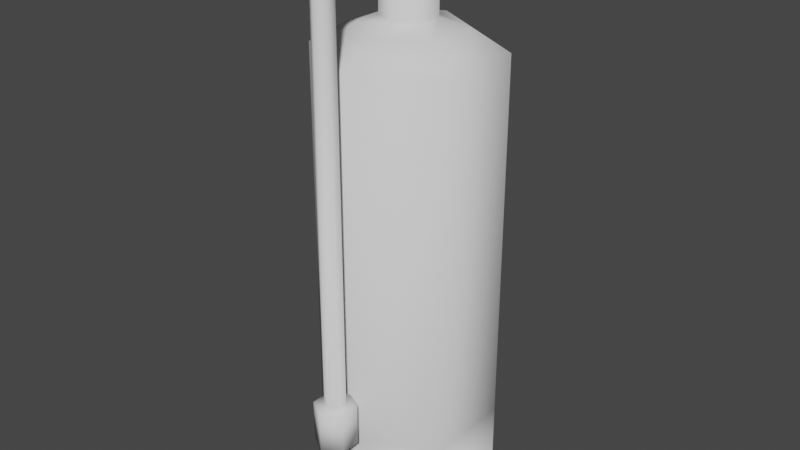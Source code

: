 # Source: Fire_Extinguisher.blend  (saved by Blender 3.5.10; exported with 4.5.12 LTS)
import bpy
from mathutils import Matrix  # noqa: F401  (used for matrix-valued properties, if any)

bpy.ops.wm.read_factory_settings(use_empty=True)
scene = bpy.context.scene
scene.name = 'Scene'

# ---- collections
col_collection = bpy.data.collections.new('Collection'); scene.collection.children.link(col_collection)

# ---- world
world_world = bpy.data.worlds.new('World'); scene.world = world_world
world_world.use_nodes = True; world_world.node_tree.nodes.clear()
_N = world_world.node_tree.nodes; _L = world_world.node_tree.links
n0 = _N.new('ShaderNodeOutputWorld'); n0.name = 'World Output'; n0.location = (300, 300)
n1 = _N.new('ShaderNodeBackground'); n1.name = 'Background'; n1.location = (10, 300)
n1.inputs[0].default_value = (0.05088, 0.05088, 0.05088, 1.0)
_L.new(n1.outputs[0], n0.inputs[0])
n0.is_active_output = True
world_world.color = (0.05088, 0.05088, 0.05088)
world_world.use_sun_shadow = False
world_world.sun_shadow_jitter_overblur = 0.0

# ---- meshes
me_cylinder = bpy.data.meshes.new('Cylinder')
me_cylinder.from_pydata([(-8.882e-16, 0.9216, -1.0), (-8.882e-16, 0.9216, -0.1053), (0.866, 0.4431, -1.0), (0.866, 0.4431, -0.1053), (0.866, -0.5138, -1.0), (0.866, -0.5138, -0.1053), (-8.882e-16, -0.9923, -1.0), (-8.882e-16, -0.9923, -0.1053), (-0.866, -0.5138, -1.0), (-0.866, -0.5138, -0.1053), (-0.866, 0.4431, -1.0), (-0.866, 0.4431, -0.1053), (-8.882e-16, 0.9216, 4.021), (0.866, 0.4431, 4.021), (0.866, -0.5138, 4.021), (-8.882e-16, -0.9923, 4.021), (-0.866, -0.5138, 4.021), (-0.866, 0.4431, 4.021), (1.344e-08, 0.5542, 4.249), (0.5336, 0.2594, 4.249), (0.5336, -0.3302, 4.249), (1.344e-08, -0.625, 4.249), (-0.5336, -0.3302, 4.249), (-0.5336, 0.2594, 4.249), (6.485e-09, 0.2492, 4.329), (0.2575, 0.1069, 4.329), (0.2575, -0.1776, 4.329), (6.485e-09, -0.3199, 4.329), (-0.2575, -0.1776, 4.329), (-0.2575, 0.1069, 4.329), (0.2575, 0.1069, 4.599), (6.485e-09, 0.2492, 4.599), (0.2575, -0.1776, 4.599), (6.485e-09, -0.3199, 4.599), (-0.2575, -0.1776, 4.599), (-0.2575, 0.1069, 4.599), (0.1803, 0.06423, 4.599), (4.54e-09, 0.1638, 4.599), (0.1803, -0.135, 4.599), (4.54e-09, -0.2346, 4.599), (-0.1803, -0.135, 4.599), (-0.1803, 0.06423, 4.599), (0.1803, 0.06423, 4.884), (3.126e-07, 0.1638, 4.884), (0.1803, -0.135, 4.884), (3.126e-07, -0.2346, 4.884), (-0.1803, -0.135, 4.884), (-0.1803, 0.06423, 4.884), (-8.882e-16, 0.9216, -0.8581), (0.866, 0.4431, -0.8581), (0.866, -0.5138, -0.8581), (-8.882e-16, -0.9923, -0.8581), (-0.866, -0.5138, -0.8581), (-0.866, 0.4431, -0.8581), (-8.882e-16, 0.9887, -1.0), (0.9238, 0.4772, -1.0), (0.9238, 0.4772, -0.8581), (0.9238, -0.5479, -1.0), (0.9238, -0.5479, -0.8581), (-8.882e-16, -1.059, -1.0), (-8.882e-16, -1.059, -0.8581), (-0.9238, -0.5479, -1.0), (-0.9238, -0.5479, -0.8581), (-0.9238, 0.4772, -1.0), (-0.9238, 0.4772, -0.8581), (-8.882e-16, 0.9887, -0.8581)], [], [(48, 1, 3, 49), (49, 3, 5, 50), (50, 5, 7, 51), (51, 7, 9, 52), (5, 3, 13, 14), (52, 9, 11, 53), (53, 11, 1, 48), (0, 2, 4, 6, 8, 10), (12, 17, 23, 18), (11, 9, 16, 17), (3, 1, 12, 13), (7, 5, 14, 15), (1, 11, 17, 12), (9, 7, 15, 16), (23, 22, 28, 29), (16, 15, 21, 22), (14, 13, 19, 20), (17, 16, 22, 23), (15, 14, 20, 21), (13, 12, 18, 19), (29, 28, 34, 35), (21, 20, 26, 27), (19, 18, 24, 25), (18, 23, 29, 24), (22, 21, 27, 28), (20, 19, 25, 26), (31, 35, 41, 37), (27, 26, 32, 33), (25, 24, 31, 30), (24, 29, 35, 31), (28, 27, 33, 34), (26, 25, 30, 32), (41, 40, 46, 47), (34, 33, 39, 40), (32, 30, 36, 38), (35, 34, 40, 41), (33, 32, 38, 39), (30, 31, 37, 36), (42, 43, 47, 46, 45, 44), (39, 38, 44, 45), (36, 37, 43, 42), (37, 41, 47, 43), (40, 39, 45, 46), (38, 36, 42, 44), (8, 6, 59, 61), (10, 8, 61, 63), (51, 52, 62, 60), (0, 10, 63, 54), (48, 49, 56, 65), (52, 53, 64, 62), (63, 64, 65, 54), (61, 62, 64, 63), (59, 60, 62, 61), (57, 58, 60, 59), (55, 56, 58, 57), (54, 65, 56, 55), (2, 0, 54, 55), (6, 4, 57, 59), (50, 51, 60, 58), (4, 2, 55, 57), (53, 48, 65, 64), (49, 50, 58, 56)])
me_cylinder.polygons.foreach_set('use_smooth', [True] * 62)
_uv = me_cylinder.uv_layers.new(name='UVMap')
_uv.uv.foreach_set('vector', [1.0, 0.5567, 1.0, 1.0, 0.8333, 1.0, 0.8333, 0.5567, 0.8333, 0.5567, 0.8333, 1.0, 0.6667, 1.0, 0.6667, 0.5567, 0.6667, 0.5567, 0.6667, 1.0, 0.5, 1.0, 0.5, 0.5567, 0.5, 0.5567, 0.5, 1.0, 0.3333, 1.0, 0.3333, 0.5567, 0.6667, 1.0, 0.8333, 1.0, 0.8333, 1.0, 0.6667, 1.0, 0.3333, 0.5567, 0.3333, 1.0, 0.1667, 1.0, 0.1667, 0.5567, 0.1667, 0.5567, 0.1667, 1.0, -8.941e-08, 1.0, -8.941e-08, 0.5567, 0.75, 0.49, 0.9578, 0.37, 0.9578, 0.13, 0.75, 0.01, 0.5422, 0.13, 0.5422, 0.37, -8.941e-08, 1.0, 0.1667, 1.0, 0.1667, 1.0, -8.941e-08, 1.0, 0.1667, 1.0, 0.3333, 1.0, 0.3333, 1.0, 0.1667, 1.0, 0.8333, 1.0, 1.0, 1.0, 1.0, 1.0, 0.8333, 1.0, 0.5, 1.0, 0.6667, 1.0, 0.6667, 1.0, 0.5, 1.0, -8.941e-08, 1.0, 0.1667, 1.0, 0.1667, 1.0, -8.941e-08, 1.0, 0.3333, 1.0, 0.5, 1.0, 0.5, 1.0, 0.3333, 1.0, 0.1667, 1.0, 0.3333, 1.0, 0.3333, 1.0, 0.1667, 1.0, 0.3333, 1.0, 0.5, 1.0, 0.5, 1.0, 0.3333, 1.0, 0.6667, 1.0, 0.8333, 1.0, 0.8333, 1.0, 0.6667, 1.0, 0.1667, 1.0, 0.3333, 1.0, 0.3333, 1.0, 0.1667, 1.0, 0.5, 1.0, 0.6667, 1.0, 0.6667, 1.0, 0.5, 1.0, 0.8333, 1.0, 1.0, 1.0, 1.0, 1.0, 0.8333, 1.0, 0.1667, 1.0, 0.3333, 1.0, 0.3333, 1.0, 0.1667, 1.0, 0.5, 1.0, 0.6667, 1.0, 0.6667, 1.0, 0.5, 1.0, 0.8333, 1.0, 1.0, 1.0, 1.0, 1.0, 0.8333, 1.0, -8.941e-08, 1.0, 0.1667, 1.0, 0.1667, 1.0, -8.941e-08, 1.0, 0.3333, 1.0, 0.5, 1.0, 0.5, 1.0, 0.3333, 1.0, 0.6667, 1.0, 0.8333, 1.0, 0.8333, 1.0, 0.6667, 1.0, -8.941e-08, 1.0, 0.1667, 1.0, 0.1667, 1.0, -8.941e-08, 1.0, 0.5, 1.0, 0.6667, 1.0, 0.6667, 1.0, 0.5, 1.0, 0.8333, 1.0, 1.0, 1.0, 1.0, 1.0, 0.8333, 1.0, -8.941e-08, 1.0, 0.1667, 1.0, 0.1667, 1.0, -8.941e-08, 1.0, 0.3333, 1.0, 0.5, 1.0, 0.5, 1.0, 0.3333, 1.0, 0.6667, 1.0, 0.8333, 1.0, 0.8333, 1.0, 0.6667, 1.0, 0.1667, 1.0, 0.3333, 1.0, 0.3333, 1.0, 0.1667, 1.0, 0.3333, 1.0, 0.5, 1.0, 0.5, 1.0, 0.3333, 1.0, 0.6667, 1.0, 0.8333, 1.0, 0.8333, 1.0, 0.6667, 1.0, 0.1667, 1.0, 0.3333, 1.0, 0.3333, 1.0, 0.1667, 1.0, 0.5, 1.0, 0.6667, 1.0, 0.6667, 1.0, 0.5, 1.0, 0.8333, 1.0, 1.0, 1.0, 1.0, 1.0, 0.8333, 1.0, 0.4578, 0.37, 0.25, 0.49, 0.04215, 0.37, 0.04215, 0.13, 0.25, 0.01, 0.4578, 0.13, 0.5, 1.0, 0.6667, 1.0, 0.6667, 1.0, 0.5, 1.0, 0.8333, 1.0, 1.0, 1.0, 1.0, 1.0, 0.8333, 1.0, -8.941e-08, 1.0, 0.1667, 1.0, 0.1667, 1.0, -8.941e-08, 1.0, 0.3333, 1.0, 0.5, 1.0, 0.5, 1.0, 0.3333, 1.0, 0.6667, 1.0, 0.8333, 1.0, 0.8333, 1.0, 0.6667, 1.0, 0.5422, 0.13, 0.75, 0.01, 0.75, 0.01, 0.5422, 0.13, 0.5422, 0.37, 0.5422, 0.13, 0.5422, 0.13, 0.5422, 0.37, 0.5, 0.5567, 0.3333, 0.5567, 0.3333, 0.5567, 0.5, 0.5567, 0.75, 0.49, 0.5422, 0.37, 0.5422, 0.37, 0.75, 0.49, 1.0, 0.5567, 0.8333, 0.5567, 0.8333, 0.5567, 1.0, 0.5567, 0.3333, 0.5567, 0.1667, 0.5567, 0.1667, 0.5567, 0.3333, 0.5567, 0.1667, 0.5, 0.1667, 0.5567, -8.941e-08, 0.5567, -8.941e-08, 0.5, 0.3333, 0.5, 0.3333, 0.5567, 0.1667, 0.5567, 0.1667, 0.5, 0.5, 0.5, 0.5, 0.5567, 0.3333, 0.5567, 0.3333, 0.5, 0.6667, 0.5, 0.6667, 0.5567, 0.5, 0.5567, 0.5, 0.5, 0.8333, 0.5, 0.8333, 0.5567, 0.6667, 0.5567, 0.6667, 0.5, 1.0, 0.5, 1.0, 0.5567, 0.8333, 0.5567, 0.8333, 0.5, 0.9578, 0.37, 0.75, 0.49, 0.75, 0.49, 0.9578, 0.37, 0.75, 0.01, 0.9578, 0.13, 0.9578, 0.13, 0.75, 0.01, 0.6667, 0.5567, 0.5, 0.5567, 0.5, 0.5567, 0.6667, 0.5567, 0.9578, 0.13, 0.9578, 0.37, 0.9578, 0.37, 0.9578, 0.13, 0.1667, 0.5567, -8.941e-08, 0.5567, -8.941e-08, 0.5567, 0.1667, 0.5567, 0.8333, 0.5567, 0.6667, 0.5567, 0.6667, 0.5567, 0.8333, 0.5567])
me_cylinder.update()
me_cylinder_005 = bpy.data.meshes.new('Cylinder.005')
me_cylinder_005.from_pydata([(0.08119, 0.05284, 2.79), (0.158, 0.05284, 2.79), (0.08119, 0.03628, 2.728), (0.158, 0.03628, 2.728), (0.08119, -0.008964, 2.683), (0.158, -0.008964, 2.683), (0.08119, -0.07076, 2.666), (0.158, -0.07076, 2.666), (0.08119, -0.1326, 2.683), (0.158, -0.1326, 2.683), (0.08119, -0.1778, 2.728), (0.158, -0.1778, 2.728), (0.08119, -0.1944, 2.79), (0.158, -0.1944, 2.79), (0.08119, -0.1778, 2.852), (0.158, -0.1778, 2.852), (0.08119, -0.1326, 2.897), (0.158, -0.1326, 2.897), (0.08119, -0.07076, 2.914), (0.158, -0.07076, 2.914), (0.08119, -0.008964, 2.897), (0.158, -0.008964, 2.897), (0.08119, 0.03628, 2.852), (0.158, 0.03628, 2.852), (-0.06685, -0.2119, 2.868), (-0.03342, 0.4066, 2.791), (0.06685, -0.2119, 2.868), (0.03342, 0.4066, 2.791), (-0.06685, -0.005747, 2.868), (-0.05014, 0.2004, 2.849), (0.05014, 0.2004, 2.849), (0.06685, -0.005747, 2.868), (0.01114, 0.4066, 2.748), (-0.01114, 0.4066, 2.748), (-0.01114, 0.4066, 2.791), (0.01114, 0.4066, 2.791), (-0.02228, -0.2119, 2.783), (0.02228, -0.2119, 2.783), (0.02228, -0.2119, 2.868), (-0.02228, -0.2119, 2.868), (-0.01671, 0.2004, 2.849), (0.01671, 0.2004, 2.849), (-0.02228, -0.005747, 2.868), (0.02228, -0.005747, 2.868), (0.01671, 0.2004, 2.785), (-0.01671, 0.2004, 2.785), (0.02228, -0.005747, 2.783), (-0.02228, -0.005747, 2.783), (-0.06685, -0.005747, 2.823), (-0.06685, -0.2119, 2.823), (0.05014, 0.2004, 2.815), (0.03342, 0.4066, 2.768), (-0.03342, 0.4066, 2.768), (-0.05014, 0.2004, 2.815), (0.06685, -0.2119, 2.823), (0.06685, -0.005747, 2.823), (-0.01114, 0.4066, 2.768), (0.02228, -0.2119, 2.823), (-0.01671, 0.2004, 2.815), (-0.02228, -0.005747, 2.823), (0.01114, 0.4066, 2.768), (-0.02228, -0.2119, 2.823), (0.01671, 0.2004, 2.815), (0.02228, -0.005747, 2.823), (-0.06685, -0.2119, 2.725), (-0.06685, -0.2119, 2.81), (-0.03342, 0.4615, 2.701), (-0.03342, 0.4615, 2.743), (0.06685, -0.2119, 2.725), (0.06685, -0.2119, 2.81), (0.03342, 0.4615, 2.701), (0.03342, 0.4615, 2.743), (-0.05014, 0.2004, 2.735), (-0.06685, -0.005747, 2.725), (-0.06685, -0.005747, 2.81), (-0.05014, 0.2004, 2.799), (0.06685, -0.005747, 2.725), (0.05014, 0.2004, 2.735), (0.05014, 0.2004, 2.799), (0.06685, -0.005747, 2.81), (0.01114, 0.4615, 2.701), (-0.01114, 0.4615, 2.701), (-0.01114, 0.4615, 2.743), (0.01114, 0.4615, 2.743), (-0.02228, -0.2119, 2.725), (0.02228, -0.2119, 2.725), (0.02228, -0.2119, 2.81), (-0.02228, -0.2119, 2.81), (-0.01671, 0.2004, 2.799), (0.01671, 0.2004, 2.799), (-0.02228, -0.005747, 2.81), (0.02228, -0.005747, 2.81), (0.01671, 0.2004, 2.735), (-0.01671, 0.2004, 2.735), (0.02228, -0.005747, 2.725), (-0.02228, -0.005747, 2.725), (-0.01114, 0.4615, 2.723), (0.01114, 0.4615, 2.723), (0.02228, -0.2119, 2.77), (-0.02228, -0.2119, 2.77), (-0.01671, 0.2004, 2.769), (0.01671, 0.2004, 2.769), (-0.02228, -0.005747, 2.77), (0.02228, -0.005747, 2.77), (1.149e-07, -0.6956, 0.5196), (1.149e-07, -0.6956, 0.7298), (-0.09101, -0.643, 0.5196), (-0.09101, -0.643, 0.7298), (-0.09101, -0.5379, 0.5196), (-0.09101, -0.5379, 0.7298), (4.646e-08, -0.4854, 0.5196), (4.646e-08, -0.4854, 0.7298), (0.09101, -0.5379, 0.5196), (0.09101, -0.5379, 0.7298), (0.09101, -0.643, 0.5196), (0.09101, -0.643, 0.7298), (-0.0455, -0.6168, 0.7298), (9.844e-08, -0.643, 0.7298), (-0.0455, -0.5642, 0.7298), (6.419e-08, -0.5379, 0.7298), (0.0455, -0.5642, 0.7298), (0.0455, -0.6168, 0.7298), (-0.0455, -0.6168, 2.742), (9.844e-08, -0.643, 2.742), (-0.0455, -0.5642, 2.742), (6.419e-08, -0.5379, 2.742), (0.0455, -0.5642, 2.742), (0.0455, -0.6168, 2.742), (-0.0455, -0.6062, 2.782), (9.385e-08, -0.6289, 2.795), (-0.0455, -0.5607, 2.756), (6.419e-08, -0.5379, 2.742), (0.0455, -0.5607, 2.756), (0.0455, -0.6062, 2.782), (-0.0455, -0.5773, 2.811), (8.132e-08, -0.5905, 2.833), (-0.0455, -0.5511, 2.765), (6.419e-08, -0.5379, 2.742), (0.0455, -0.5511, 2.765), (0.0455, -0.5773, 2.811), (-0.0455, -0.5379, 2.821), (6.419e-08, -0.5379, 2.848), (-0.0455, -0.5379, 2.769), (6.419e-08, -0.5379, 2.742), (0.0455, -0.5379, 2.769), (0.0455, -0.5379, 2.821), (-0.0455, -0.2119, 2.821), (-4.204e-08, -0.2119, 2.848), (-0.0455, -0.2119, 2.769), (-4.204e-08, -0.2119, 2.742), (0.0455, -0.2119, 2.769), (0.0455, -0.2119, 2.821)], [], [(0, 1, 3, 2), (2, 3, 5, 4), (4, 5, 7, 6), (6, 7, 9, 8), (8, 9, 11, 10), (10, 11, 13, 12), (12, 13, 15, 14), (14, 15, 17, 16), (16, 17, 19, 18), (18, 19, 21, 20), (3, 1, 23, 21, 19, 17, 15, 13, 11, 9, 7, 5), (20, 21, 23, 22), (22, 23, 1, 0), (0, 2, 4, 6, 8, 10, 12, 14, 16, 18, 20, 22), (53, 29, 25, 52), (55, 31, 26, 54), (51, 27, 30, 50), (50, 30, 31, 55), (49, 24, 28, 48), (48, 28, 29, 53), (46, 44, 62, 63), (45, 47, 59, 58), (40, 29, 28, 42), (34, 25, 29, 40), (42, 28, 24, 39), (44, 32, 60, 62), (39, 24, 49, 61), (35, 27, 51, 60), (34, 35, 60, 32, 33, 56), (38, 39, 61, 36, 37, 57), (37, 46, 63, 57), (47, 46, 37, 36), (31, 43, 38, 26), (43, 42, 39, 38), (27, 35, 41, 30), (35, 34, 40, 41), (30, 41, 43, 31), (41, 40, 42, 43), (33, 45, 58, 56), (33, 32, 44, 45), (47, 36, 61, 59), (45, 44, 46, 47), (62, 50, 55, 63), (60, 51, 50, 62), (63, 55, 54, 57), (48, 59, 61, 49), (52, 56, 58, 53), (53, 58, 59, 48), (25, 34, 56, 52), (26, 38, 57, 54), (72, 75, 67, 66), (76, 79, 69, 68), (70, 71, 78, 77), (77, 78, 79, 76), (64, 65, 74, 73), (73, 74, 75, 72), (92, 77, 76, 94), (80, 70, 77, 92), (88, 75, 74, 90), (82, 67, 75, 88), (90, 74, 65, 87), (94, 76, 68, 85), (87, 65, 64, 84, 99), (83, 71, 70, 80, 97), (67, 82, 96, 81, 66), (69, 86, 98, 85, 68), (73, 95, 84, 64), (95, 94, 85, 84), (79, 91, 86, 69), (82, 88, 100, 96), (71, 83, 89, 78), (88, 90, 102, 100), (78, 89, 91, 79), (86, 91, 103, 98), (66, 81, 93, 72), (81, 80, 92, 93), (72, 93, 95, 73), (93, 92, 94, 95), (103, 102, 99, 98), (97, 96, 100, 101), (101, 100, 102, 103), (90, 87, 99, 102), (91, 89, 101, 103), (89, 83, 97, 101), (97, 80, 81, 96), (99, 84, 85, 98), (104, 105, 107, 106), (106, 107, 109, 108), (108, 109, 111, 110), (110, 111, 113, 112), (111, 109, 118, 119), (112, 113, 115, 114), (114, 115, 105, 104), (104, 106, 108, 110, 112, 114), (118, 116, 122, 124), (105, 115, 121, 117), (113, 111, 119, 120), (109, 107, 116, 118), (115, 113, 120, 121), (107, 105, 117, 116), (123, 127, 133, 129), (121, 120, 126, 127), (119, 118, 124, 125), (116, 117, 123, 122), (117, 121, 127, 123), (120, 119, 125, 126), (133, 132, 138, 139), (126, 125, 131, 132), (124, 122, 128, 130), (127, 126, 132, 133), (125, 124, 130, 131), (122, 123, 129, 128), (135, 139, 145, 141), (131, 130, 136, 137), (128, 129, 135, 134), (129, 133, 139, 135), (132, 131, 137, 138), (130, 128, 134, 136), (144, 143, 149, 150), (138, 137, 143, 144), (136, 134, 140, 142), (139, 138, 144, 145), (137, 136, 142, 143), (134, 135, 141, 140), (142, 140, 146, 148), (145, 144, 150, 151), (143, 142, 148, 149), (141, 145, 151, 147), (148, 146, 147, 151, 150, 149), (141, 147, 146, 140)])
me_cylinder_005.polygons.foreach_set('use_smooth', [True] * 130)
_uv = me_cylinder_005.uv_layers.new(name='UVMap')
_uv.uv.foreach_set('vector', [1.0, 0.5, 1.0, 1.0, 0.9167, 1.0, 0.9167, 0.5, 0.9167, 0.5, 0.9167, 1.0, 0.8333, 1.0, 0.8333, 0.5, 0.8333, 0.5, 0.8333, 1.0, 0.75, 1.0, 0.75, 0.5, 0.75, 0.5, 0.75, 1.0, 0.6667, 1.0, 0.6667, 0.5, 0.6667, 0.5, 0.6667, 1.0, 0.5833, 1.0, 0.5833, 0.5, 0.5833, 0.5, 0.5833, 1.0, 0.5, 1.0, 0.5, 0.5, 0.5, 0.5, 0.5, 1.0, 0.4167, 1.0, 0.4167, 0.5, 0.4167, 0.5, 0.4167, 1.0, 0.3333, 1.0, 0.3333, 0.5, 0.3333, 0.5, 0.3333, 1.0, 0.25, 1.0, 0.25, 0.5, 0.25, 0.5, 0.25, 1.0, 0.1667, 1.0, 0.1667, 0.5, 0.37, 0.4578, 0.25, 0.49, 0.13, 0.4578, 0.04215, 0.37, 0.01, 0.25, 0.04215, 0.13, 0.13, 0.04215, 0.25, 0.01, 0.37, 0.04215, 0.4578, 0.13, 0.49, 0.25, 0.4578, 0.37, 0.1667, 0.5, 0.1667, 1.0, 0.08333, 1.0, 0.08333, 0.5, 0.08333, 0.5, 0.08333, 1.0, 7.451e-08, 1.0, 7.451e-08, 0.5, 0.75, 0.49, 0.87, 0.4578, 0.9578, 0.37, 0.99, 0.25, 0.9578, 0.13, 0.87, 0.04215, 0.75, 0.01, 0.63, 0.04215, 0.5422, 0.13, 0.51, 0.25, 0.5422, 0.37, 0.63, 0.4578, 0.375, 0.1667, 0.625, 0.1667, 0.625, 0.25, 0.375, 0.25, 0.375, 0.6667, 0.625, 0.6667, 0.625, 0.75, 0.375, 0.75, 0.375, 0.5, 0.625, 0.5, 0.625, 0.5833, 0.375, 0.5833, 0.375, 0.5833, 0.625, 0.5833, 0.625, 0.6667, 0.375, 0.6667, 0.375, 0.0, 0.625, 0.0, 0.625, 0.08333, 0.375, 0.08333, 0.375, 0.08333, 0.625, 0.08333, 0.625, 0.1667, 0.375, 0.1667, 0.2917, 0.6667, 0.2917, 0.5833, 0.2917, 0.5833, 0.2917, 0.6667, 0.2083, 0.5833, 0.2083, 0.6667, 0.2083, 0.6667, 0.2083, 0.5833, 0.7917, 0.5833, 0.875, 0.5833, 0.875, 0.6667, 0.7917, 0.6667, 0.7917, 0.5, 0.875, 0.5, 0.875, 0.5833, 0.7917, 0.5833, 0.7917, 0.6667, 0.875, 0.6667, 0.875, 0.75, 0.7917, 0.75, 0.2917, 0.5833, 0.2917, 0.5, 0.2917, 0.5, 0.2917, 0.5833, 0.625, 0.9167, 0.625, 1.0, 0.375, 1.0, 0.4924, 0.9167, 0.625, 0.4167, 0.625, 0.5, 0.375, 0.5, 0.4924, 0.4167, 0.625, 0.3333, 0.625, 0.4167, 0.4924, 0.4167, 0.375, 0.4167, 0.375, 0.3333, 0.4924, 0.3333, 0.625, 0.8333, 0.625, 0.9167, 0.4924, 0.9167, 0.375, 0.9167, 0.375, 0.8333, 0.4924, 0.8333, 0.2917, 0.75, 0.2917, 0.6667, 0.2917, 0.6667, 0.2917, 0.75, 0.2083, 0.6667, 0.2917, 0.6667, 0.2917, 0.75, 0.2083, 0.75, 0.625, 0.6667, 0.7083, 0.6667, 0.7083, 0.75, 0.625, 0.75, 0.7083, 0.6667, 0.7917, 0.6667, 0.7917, 0.75, 0.7083, 0.75, 0.625, 0.5, 0.7083, 0.5, 0.7083, 0.5833, 0.625, 0.5833, 0.7083, 0.5, 0.7917, 0.5, 0.7917, 0.5833, 0.7083, 0.5833, 0.625, 0.5833, 0.7083, 0.5833, 0.7083, 0.6667, 0.625, 0.6667, 0.7083, 0.5833, 0.7917, 0.5833, 0.7917, 0.6667, 0.7083, 0.6667, 0.2083, 0.5, 0.2083, 0.5833, 0.2083, 0.5833, 0.2083, 0.5, 0.2083, 0.5, 0.2917, 0.5, 0.2917, 0.5833, 0.2083, 0.5833, 0.2083, 0.6667, 0.2083, 0.75, 0.2083, 0.75, 0.2083, 0.6667, 0.2083, 0.5833, 0.2917, 0.5833, 0.2917, 0.6667, 0.2083, 0.6667, 0.2917, 0.5833, 0.375, 0.5833, 0.375, 0.6667, 0.2917, 0.6667, 0.2917, 0.5, 0.375, 0.5, 0.375, 0.5833, 0.2917, 0.5833, 0.2917, 0.6667, 0.375, 0.6667, 0.375, 0.75, 0.2917, 0.75, 0.125, 0.6667, 0.2083, 0.6667, 0.2083, 0.75, 0.125, 0.75, 0.125, 0.5, 0.2083, 0.5, 0.2083, 0.5833, 0.125, 0.5833, 0.125, 0.5833, 0.2083, 0.5833, 0.2083, 0.6667, 0.125, 0.6667, 0.625, 0.25, 0.625, 0.3333, 0.375, 0.3333, 0.375, 0.25, 0.625, 0.75, 0.625, 0.8333, 0.375, 0.8333, 0.375, 0.75, 0.375, 0.1667, 0.625, 0.1667, 0.625, 0.25, 0.375, 0.25, 0.375, 0.6667, 0.625, 0.6667, 0.625, 0.75, 0.375, 0.75, 0.375, 0.5, 0.625, 0.5, 0.625, 0.5833, 0.375, 0.5833, 0.375, 0.5833, 0.625, 0.5833, 0.625, 0.6667, 0.375, 0.6667, 0.375, 0.0, 0.625, 0.0, 0.625, 0.08333, 0.375, 0.08333, 0.375, 0.08333, 0.625, 0.08333, 0.625, 0.1667, 0.375, 0.1667, 0.2917, 0.5833, 0.375, 0.5833, 0.375, 0.6667, 0.2917, 0.6667, 0.2917, 0.5, 0.375, 0.5, 0.375, 0.5833, 0.2917, 0.5833, 0.7917, 0.5833, 0.875, 0.5833, 0.875, 0.6667, 0.7917, 0.6667, 0.7917, 0.5, 0.875, 0.5, 0.875, 0.5833, 0.7917, 0.5833, 0.7917, 0.6667, 0.875, 0.6667, 0.875, 0.75, 0.7917, 0.75, 0.2917, 0.6667, 0.375, 0.6667, 0.375, 0.75, 0.2917, 0.75, 0.625, 0.9167, 0.625, 1.0, 0.375, 1.0, 0.375, 0.9167, 0.5076, 0.9167, 0.625, 0.4167, 0.625, 0.5, 0.375, 0.5, 0.375, 0.4167, 0.5076, 0.4167, 0.625, 0.25, 0.625, 0.3333, 0.5076, 0.3333, 0.375, 0.3333, 0.375, 0.25, 0.625, 0.75, 0.625, 0.8333, 0.5076, 0.8333, 0.375, 0.8333, 0.375, 0.75, 0.125, 0.6667, 0.2083, 0.6667, 0.2083, 0.75, 0.125, 0.75, 0.2083, 0.6667, 0.2917, 0.6667, 0.2917, 0.75, 0.2083, 0.75, 0.625, 0.6667, 0.7083, 0.6667, 0.7083, 0.75, 0.625, 0.75, 0.7917, 0.5, 0.7917, 0.5833, 0.7917, 0.5833, 0.7917, 0.5, 0.625, 0.5, 0.7083, 0.5, 0.7083, 0.5833, 0.625, 0.5833, 0.7917, 0.5833, 0.7917, 0.6667, 0.7917, 0.6667, 0.7917, 0.5833, 0.625, 0.5833, 0.7083, 0.5833, 0.7083, 0.6667, 0.625, 0.6667, 0.7083, 0.75, 0.7083, 0.6667, 0.7083, 0.6667, 0.7083, 0.75, 0.125, 0.5, 0.2083, 0.5, 0.2083, 0.5833, 0.125, 0.5833, 0.2083, 0.5, 0.2917, 0.5, 0.2917, 0.5833, 0.2083, 0.5833, 0.125, 0.5833, 0.2083, 0.5833, 0.2083, 0.6667, 0.125, 0.6667, 0.2083, 0.5833, 0.2917, 0.5833, 0.2917, 0.6667, 0.2083, 0.6667, 0.7083, 0.6667, 0.7917, 0.6667, 0.7917, 0.75, 0.7083, 0.75, 0.7083, 0.5, 0.7917, 0.5, 0.7917, 0.5833, 0.7083, 0.5833, 0.7083, 0.5833, 0.7917, 0.5833, 0.7917, 0.6667, 0.7083, 0.6667, 0.7917, 0.6667, 0.7917, 0.75, 0.7917, 0.75, 0.7917, 0.6667, 0.7083, 0.6667, 0.7083, 0.5833, 0.7083, 0.5833, 0.7083, 0.6667, 0.7083, 0.5833, 0.7083, 0.5, 0.7083, 0.5, 0.7083, 0.5833, 0.5076, 0.4167, 0.375, 0.4167, 0.375, 0.3333, 0.625, 0.3333, 0.5076, 0.9167, 0.375, 0.9167, 0.375, 0.8333, 0.625, 0.8333, 1.0, 0.5, 1.0, 1.0, 0.8333, 1.0, 0.8333, 0.5, 0.8333, 0.5, 0.8333, 1.0, 0.6667, 1.0, 0.6667, 0.5, 0.6667, 0.5, 0.6667, 1.0, 0.5, 1.0, 0.5, 0.5, 0.5, 0.5, 0.5, 1.0, 0.3333, 1.0, 0.3333, 0.5, 0.5, 1.0, 0.6667, 1.0, 0.6667, 1.0, 0.5, 1.0, 0.3333, 0.5, 0.3333, 1.0, 0.1667, 1.0, 0.1667, 0.5, 0.1667, 0.5, 0.1667, 1.0, -8.941e-08, 1.0, -8.941e-08, 0.5, 0.75, 0.49, 0.9578, 0.37, 0.9578, 0.13, 0.75, 0.01, 0.5422, 0.13, 0.5422, 0.37, 0.6667, 1.0, 0.8333, 1.0, 0.8333, 1.0, 0.6667, 1.0, -8.941e-08, 1.0, 0.1667, 1.0, 0.1667, 1.0, -8.941e-08, 1.0, 0.3333, 1.0, 0.5, 1.0, 0.5, 1.0, 0.3333, 1.0, 0.6667, 1.0, 0.8333, 1.0, 0.8333, 1.0, 0.6667, 1.0, 0.1667, 1.0, 0.3333, 1.0, 0.3333, 1.0, 0.1667, 1.0, 0.8333, 1.0, 1.0, 1.0, 1.0, 1.0, 0.8333, 1.0, -8.941e-08, 1.0, 0.1667, 1.0, 0.1667, 1.0, -8.941e-08, 1.0, 0.1667, 1.0, 0.3333, 1.0, 0.3333, 1.0, 0.1667, 1.0, 0.5, 1.0, 0.6667, 1.0, 0.6667, 1.0, 0.5, 1.0, 0.8333, 1.0, 1.0, 1.0, 1.0, 1.0, 0.8333, 1.0, -8.941e-08, 1.0, 0.1667, 1.0, 0.1667, 1.0, -8.941e-08, 1.0, 0.3333, 1.0, 0.5, 1.0, 0.5, 1.0, 0.3333, 1.0, 0.1667, 1.0, 0.3333, 1.0, 0.3333, 1.0, 0.1667, 1.0, 0.3333, 1.0, 0.5, 1.0, 0.5, 1.0, 0.3333, 1.0, 0.6667, 1.0, 0.8333, 1.0, 0.8333, 1.0, 0.6667, 1.0, 0.1667, 1.0, 0.3333, 1.0, 0.3333, 1.0, 0.1667, 1.0, 0.5, 1.0, 0.6667, 1.0, 0.6667, 1.0, 0.5, 1.0, 0.8333, 1.0, 1.0, 1.0, 1.0, 1.0, 0.8333, 1.0, -8.941e-08, 1.0, 0.1667, 1.0, 0.1667, 1.0, -8.941e-08, 1.0, 0.5, 1.0, 0.6667, 1.0, 0.6667, 1.0, 0.5, 1.0, 0.8333, 1.0, 1.0, 1.0, 1.0, 1.0, 0.8333, 1.0, -8.941e-08, 1.0, 0.1667, 1.0, 0.1667, 1.0, -8.941e-08, 1.0, 0.3333, 1.0, 0.5, 1.0, 0.5, 1.0, 0.3333, 1.0, 0.6667, 1.0, 0.8333, 1.0, 0.8333, 1.0, 0.6667, 1.0, 0.3333, 1.0, 0.5, 1.0, 0.5, 1.0, 0.3333, 1.0, 0.3333, 1.0, 0.5, 1.0, 0.5, 1.0, 0.3333, 1.0, 0.6667, 1.0, 0.8333, 1.0, 0.8333, 1.0, 0.6667, 1.0, 0.1667, 1.0, 0.3333, 1.0, 0.3333, 1.0, 0.1667, 1.0, 0.5, 1.0, 0.6667, 1.0, 0.6667, 1.0, 0.5, 1.0, 0.8333, 1.0, 1.0, 1.0, 1.0, 1.0, 0.8333, 1.0, 0.6667, 1.0, 0.8333, 1.0, 0.8333, 1.0, 0.6667, 1.0, 0.1667, 1.0, 0.3333, 1.0, 0.3333, 1.0, 0.1667, 1.0, 0.5, 1.0, 0.6667, 1.0, 0.6667, 1.0, 0.5, 1.0, -8.941e-08, 1.0, 0.1667, 1.0, 0.1667, 1.0, -8.941e-08, 1.0, 0.6667, 1.0, 0.8333, 1.0, -8.941e-08, 1.0, 0.1667, 1.0, 0.3333, 1.0, 0.5, 1.0, -8.941e-08, 1.0, -8.941e-08, 1.0, 0.8333, 1.0, 0.8333, 1.0])
me_cylinder_005.update()

# ---- objects
ob_base = bpy.data.objects.new('Base', me_cylinder)
ob_hose = bpy.data.objects.new('Hose', me_cylinder_005)

# ---- transforms, parenting, visibility, modifiers, constraints
ob_base.location = (0.0, -0.04326, 0.5125)
ob_base.scale = (0.453, 0.453, 0.453)
ob_hose.location = (0.0, 0.0, 0.0)

# ---- collection membership
col_collection.objects.link(ob_base)
col_collection.objects.link(ob_hose)

# ---- scene / render settings (as saved in the file)
scene.frame_start = 1; scene.frame_end = 250; scene.frame_set(1)
scene.render.engine = 'BLENDER_EEVEE_NEXT'
scene.cycles.sampling_pattern = 'TABULATED_SOBOL'
scene.view_settings.view_transform = 'Filmic'
bpy.context.view_layer.update()

# ---- added for rendering (the .blend has no active camera and no usable light): camera, sun
cam_auto = bpy.data.cameras.new('AutoCamera')
cam_auto.lens = 50.0
cam_auto.sensor_width = 36.0
cam_auto.clip_end = 1000.0
ob_auto_camera = bpy.data.objects.new('AutoCamera', cam_auto)
scene.collection.objects.link(ob_auto_camera)
ob_auto_camera.location = (2.95274, -3.66032, 3.84873)
ob_auto_camera.rotation_euler = (1.09748, -7.21219e-08, 0.694738)
scene.camera = ob_auto_camera
light_auto_sun = bpy.data.lights.new('AutoSun', 'SUN')
light_auto_sun.energy = 3.0
light_auto_sun.angle = 0.0523599
ob_auto_sun = bpy.data.objects.new('AutoSun', light_auto_sun)
scene.collection.objects.link(ob_auto_sun)
ob_auto_sun.rotation_euler = (0.872665, 0.174533, 0.523599)
bpy.context.view_layer.update()
